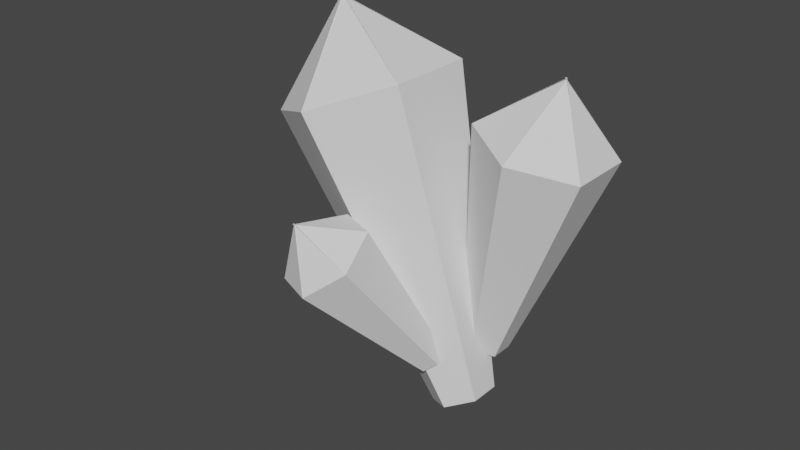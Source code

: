 # Source: crystal2.blend  (saved by Blender 2.81.16; exported with 4.5.12 LTS)
import bpy
from mathutils import Matrix  # noqa: F401  (used for matrix-valued properties, if any)

bpy.ops.wm.read_factory_settings(use_empty=True)
scene = bpy.context.scene
scene.name = 'Scene'

# ---- collections
col_collection = bpy.data.collections.new('Collection'); scene.collection.children.link(col_collection)

# ---- world
world_world = bpy.data.worlds.new('World'); scene.world = world_world
world_world.use_nodes = True; world_world.node_tree.nodes.clear()
_N = world_world.node_tree.nodes; _L = world_world.node_tree.links
n0 = _N.new('ShaderNodeOutputWorld'); n0.name = 'World Output'; n0.location = (300, 300)
n1 = _N.new('ShaderNodeBackground'); n1.name = 'Background'; n1.location = (10, 300)
n1.inputs[0].default_value = (0.05088, 0.05088, 0.05088, 1.0)
_L.new(n1.outputs[0], n0.inputs[0])
n0.is_active_output = True
world_world.color = (0.05088, 0.05088, 0.05088)
world_world.use_sun_shadow = False
world_world.sun_shadow_jitter_overblur = 0.0

# ---- meshes
me_cylinder = bpy.data.meshes.new('Cylinder')
me_cylinder.from_pydata([(0.0, 0.3, -1.5), (1.506e-08, -0.01558, 2.327), (0.2598, 0.15, -1.5), (-0.01349, -0.007788, 2.327), (0.2598, -0.15, -1.5), (-0.01349, 0.007788, 2.327), (-2.623e-08, -0.3, -1.5), (1.444e-10, 0.01558, 2.327), (-0.2598, -0.15, -1.5), (0.01349, 0.007789, 2.327), (-0.2598, 0.15, -1.5), (0.01349, -0.007788, 2.327), (0.7445, 0.4299, 1.5), (0.0, 0.8597, 1.5), (0.7445, -0.4299, 1.5), (-7.516e-08, -0.8597, 1.5), (-0.7445, -0.4299, 1.5), (-0.7445, 0.4299, 1.5)], [], [(0, 13, 12, 2), (2, 12, 14, 4), (4, 14, 15, 6), (6, 15, 16, 8), (3, 1, 11, 9, 7, 5), (8, 16, 17, 10), (10, 17, 13, 0), (0, 2, 4, 6, 8, 10), (1, 3, 12, 13), (3, 5, 14, 12), (5, 7, 15, 14), (7, 9, 16, 15), (9, 11, 17, 16), (11, 1, 13, 17)])
_uv = me_cylinder.uv_layers.new(name='UVMap')
_uv.uv.foreach_set('vector', [1.0, 0.5, 1.0, 1.0, 0.8333, 1.0, 0.8333, 0.5, 0.8333, 0.5, 0.8333, 1.0, 0.6667, 1.0, 0.6667, 0.5, 0.6667, 0.5, 0.6667, 1.0, 0.5, 1.0, 0.5, 0.5, 0.5, 0.5, 0.5, 1.0, 0.3333, 1.0, 0.3333, 0.5, 0.2462, 0.2478, 0.25, 0.2457, 0.2538, 0.2478, 0.2538, 0.2522, 0.25, 0.2543, 0.2462, 0.2522, 0.3333, 0.5, 0.3333, 1.0, 0.1667, 1.0, 0.1667, 0.5, 0.1667, 0.5, 0.1667, 1.0, -8.941e-08, 1.0, -8.941e-08, 0.5, 0.75, 0.49, 0.9578, 0.37, 0.9578, 0.13, 0.75, 0.01, 0.5422, 0.13, 0.5422, 0.37, 0.25, 0.2457, 0.2462, 0.2478, 0.4578, 0.37, 0.25, 0.49, 0.2462, 0.2478, 0.2462, 0.2522, 0.4578, 0.13, 0.4578, 0.37, 0.2462, 0.2522, 0.25, 0.2543, 0.25, 0.01, 0.4578, 0.13, 0.25, 0.2543, 0.2538, 0.2522, 0.04215, 0.13, 0.25, 0.01, 0.2538, 0.2522, 0.2538, 0.2478, 0.04215, 0.37, 0.04215, 0.13, 0.2538, 0.2478, 0.25, 0.2457, 0.25, 0.49, 0.04215, 0.37])
me_cylinder.use_remesh_fix_poles = True
me_cylinder.use_remesh_preserve_attributes = False
me_cylinder.use_mirror_vertex_groups = False
me_cylinder.update()
me_cylinder_001 = bpy.data.meshes.new('Cylinder.001')
me_cylinder_001.from_pydata([(0.0, 0.3, -1.5), (1.506e-08, -0.01558, 2.327), (0.2598, 0.15, -1.5), (-0.01349, -0.007788, 2.327), (0.2598, -0.15, -1.5), (-0.01349, 0.007788, 2.327), (-2.623e-08, -0.3, -1.5), (1.444e-10, 0.01558, 2.327), (-0.2598, -0.15, -1.5), (0.01349, 0.007789, 2.327), (-0.2598, 0.15, -1.5), (0.01349, -0.007788, 2.327), (0.7445, 0.4299, 1.5), (0.0, 0.8597, 1.5), (0.7445, -0.4299, 1.5), (-7.516e-08, -0.8597, 1.5), (-0.7445, -0.4299, 1.5), (-0.7445, 0.4299, 1.5)], [], [(0, 13, 12, 2), (2, 12, 14, 4), (4, 14, 15, 6), (6, 15, 16, 8), (3, 1, 11, 9, 7, 5), (8, 16, 17, 10), (10, 17, 13, 0), (0, 2, 4, 6, 8, 10), (1, 3, 12, 13), (3, 5, 14, 12), (5, 7, 15, 14), (7, 9, 16, 15), (9, 11, 17, 16), (11, 1, 13, 17)])
_uv = me_cylinder_001.uv_layers.new(name='UVMap')
_uv.uv.foreach_set('vector', [1.0, 0.5, 1.0, 1.0, 0.8333, 1.0, 0.8333, 0.5, 0.8333, 0.5, 0.8333, 1.0, 0.6667, 1.0, 0.6667, 0.5, 0.6667, 0.5, 0.6667, 1.0, 0.5, 1.0, 0.5, 0.5, 0.5, 0.5, 0.5, 1.0, 0.3333, 1.0, 0.3333, 0.5, 0.2462, 0.2478, 0.25, 0.2457, 0.2538, 0.2478, 0.2538, 0.2522, 0.25, 0.2543, 0.2462, 0.2522, 0.3333, 0.5, 0.3333, 1.0, 0.1667, 1.0, 0.1667, 0.5, 0.1667, 0.5, 0.1667, 1.0, -8.941e-08, 1.0, -8.941e-08, 0.5, 0.75, 0.49, 0.9578, 0.37, 0.9578, 0.13, 0.75, 0.01, 0.5422, 0.13, 0.5422, 0.37, 0.25, 0.2457, 0.2462, 0.2478, 0.4578, 0.37, 0.25, 0.49, 0.2462, 0.2478, 0.2462, 0.2522, 0.4578, 0.13, 0.4578, 0.37, 0.2462, 0.2522, 0.25, 0.2543, 0.25, 0.01, 0.4578, 0.13, 0.25, 0.2543, 0.2538, 0.2522, 0.04215, 0.13, 0.25, 0.01, 0.2538, 0.2522, 0.2538, 0.2478, 0.04215, 0.37, 0.04215, 0.13, 0.2538, 0.2478, 0.25, 0.2457, 0.25, 0.49, 0.04215, 0.37])
me_cylinder_001.use_remesh_fix_poles = True
me_cylinder_001.use_remesh_preserve_attributes = False
me_cylinder_001.use_mirror_vertex_groups = False
me_cylinder_001.update()
me_cylinder_002 = bpy.data.meshes.new('Cylinder.002')
me_cylinder_002.from_pydata([(0.0, 0.3, -1.5), (1.506e-08, -0.01558, 2.327), (0.2598, 0.15, -1.5), (-0.01349, -0.007788, 2.327), (0.2598, -0.15, -1.5), (-0.01349, 0.007788, 2.327), (-2.623e-08, -0.3, -1.5), (1.444e-10, 0.01558, 2.327), (-0.2598, -0.15, -1.5), (0.01349, 0.007789, 2.327), (-0.2598, 0.15, -1.5), (0.01349, -0.007788, 2.327), (0.7445, 0.4299, 1.5), (0.0, 0.8597, 1.5), (0.7445, -0.4299, 1.5), (-7.516e-08, -0.8597, 1.5), (-0.7445, -0.4299, 1.5), (-0.7445, 0.4299, 1.5)], [], [(0, 13, 12, 2), (2, 12, 14, 4), (4, 14, 15, 6), (6, 15, 16, 8), (3, 1, 11, 9, 7, 5), (8, 16, 17, 10), (10, 17, 13, 0), (0, 2, 4, 6, 8, 10), (1, 3, 12, 13), (3, 5, 14, 12), (5, 7, 15, 14), (7, 9, 16, 15), (9, 11, 17, 16), (11, 1, 13, 17)])
_uv = me_cylinder_002.uv_layers.new(name='UVMap')
_uv.uv.foreach_set('vector', [1.0, 0.5, 1.0, 1.0, 0.8333, 1.0, 0.8333, 0.5, 0.8333, 0.5, 0.8333, 1.0, 0.6667, 1.0, 0.6667, 0.5, 0.6667, 0.5, 0.6667, 1.0, 0.5, 1.0, 0.5, 0.5, 0.5, 0.5, 0.5, 1.0, 0.3333, 1.0, 0.3333, 0.5, 0.2462, 0.2478, 0.25, 0.2457, 0.2538, 0.2478, 0.2538, 0.2522, 0.25, 0.2543, 0.2462, 0.2522, 0.3333, 0.5, 0.3333, 1.0, 0.1667, 1.0, 0.1667, 0.5, 0.1667, 0.5, 0.1667, 1.0, -8.941e-08, 1.0, -8.941e-08, 0.5, 0.75, 0.49, 0.9578, 0.37, 0.9578, 0.13, 0.75, 0.01, 0.5422, 0.13, 0.5422, 0.37, 0.25, 0.2457, 0.2462, 0.2478, 0.4578, 0.37, 0.25, 0.49, 0.2462, 0.2478, 0.2462, 0.2522, 0.4578, 0.13, 0.4578, 0.37, 0.2462, 0.2522, 0.25, 0.2543, 0.25, 0.01, 0.4578, 0.13, 0.25, 0.2543, 0.2538, 0.2522, 0.04215, 0.13, 0.25, 0.01, 0.2538, 0.2522, 0.2538, 0.2478, 0.04215, 0.37, 0.04215, 0.13, 0.2538, 0.2478, 0.25, 0.2457, 0.25, 0.49, 0.04215, 0.37])
me_cylinder_002.use_remesh_fix_poles = True
me_cylinder_002.use_remesh_preserve_attributes = False
me_cylinder_002.use_mirror_vertex_groups = False
me_cylinder_002.update()

# ---- objects
ob_cylinder = bpy.data.objects.new('Cylinder', me_cylinder)
ob_cylinder_001 = bpy.data.objects.new('Cylinder.001', me_cylinder_001)
ob_cylinder_002 = bpy.data.objects.new('Cylinder.002', me_cylinder_002)

# ---- transforms, parenting, visibility, modifiers, constraints
ob_cylinder.location = (-0.04602, 0.0, -0.1206)
ob_cylinder.rotation_euler = (0.0, -0.3851, 0.0)
ob_cylinder.lineart.crease_threshold = 0.0
ob_cylinder_001.location = (0.08298, -0.6834, -0.4388)
ob_cylinder_001.rotation_euler = (0.5487, -0.3851, 0.0)
ob_cylinder_001.scale = (0.5136, 0.5136, 0.5136)
ob_cylinder_001.lineart.crease_threshold = 0.0
ob_cylinder_002.location = (0.8217, 0.2589, 0.02448)
ob_cylinder_002.rotation_euler = (0.0, 0.2393, 0.0)
ob_cylinder_002.scale = (0.7321, 0.7321, 0.7321)
ob_cylinder_002.lineart.crease_threshold = 0.0

# ---- collection membership
col_collection.objects.link(ob_cylinder)
col_collection.objects.link(ob_cylinder_001)
col_collection.objects.link(ob_cylinder_002)

# ---- scene / render settings (as saved in the file)
scene.frame_start = 1; scene.frame_end = 250; scene.frame_set(1)
scene.render.engine = 'BLENDER_EEVEE_NEXT'
scene.cycles.use_denoising = False
scene.cycles.samples = 128
scene.cycles.sampling_pattern = 'TABULATED_SOBOL'
scene.cycles.use_adaptive_sampling = False
scene.cycles.use_light_tree = False
scene.view_settings.view_transform = 'Filmic'
bpy.context.view_layer.update()

# ---- added for rendering (the .blend has no active camera and no usable light): camera, sun
cam_auto = bpy.data.cameras.new('AutoCamera')
cam_auto.lens = 50.0
cam_auto.sensor_width = 36.0
cam_auto.clip_end = 1000.0
ob_auto_camera = bpy.data.objects.new('AutoCamera', cam_auto)
scene.collection.objects.link(ob_auto_camera)
ob_auto_camera.location = (5.53066, -6.94742, 4.62932)
ob_auto_camera.rotation_euler = (1.09748, -7.21219e-08, 0.694738)
scene.camera = ob_auto_camera
light_auto_sun = bpy.data.lights.new('AutoSun', 'SUN')
light_auto_sun.energy = 3.0
light_auto_sun.angle = 0.0523599
ob_auto_sun = bpy.data.objects.new('AutoSun', light_auto_sun)
scene.collection.objects.link(ob_auto_sun)
ob_auto_sun.rotation_euler = (0.872665, 0.174533, 0.523599)
bpy.context.view_layer.update()
